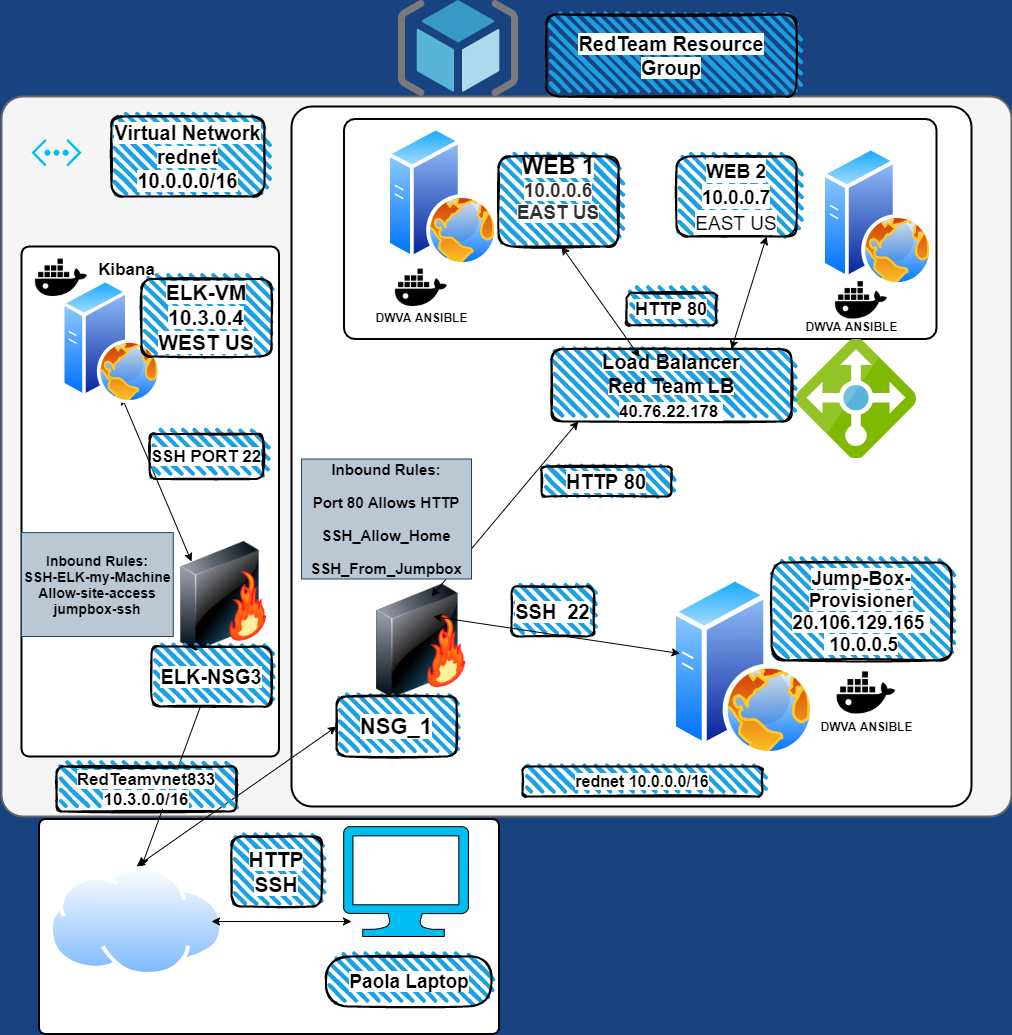

The diagram above was exported from draw.io. Its source (the exported page's mxGraphModel, read from the mxfile embedded in the PNG):
<mxGraphModel dx="1038" dy="579" grid="1" gridSize="10" guides="1" tooltips="1" connect="1" arrows="1" fold="1" page="1" pageScale="1.5" pageWidth="1169" pageHeight="826" background="#184380" math="0" shadow="0">
  <root>
    <mxCell id="0" style=";html=1;" />
    <mxCell id="1" style=";html=1;" parent="0" />
    <mxCell id="lKcnRqrZm3dKMfK3Zpar-51" value="" style="rounded=1;whiteSpace=wrap;html=1;shadow=0;strokeWidth=2;fontSize=12;align=center;strokeColor=#666666;arcSize=3;fillColor=#f5f5f5;fontColor=#333333;" parent="1" vertex="1">
      <mxGeometry x="360" y="270" width="1010" height="720" as="geometry" />
    </mxCell>
    <mxCell id="lKcnRqrZm3dKMfK3Zpar-17" value="" style="rounded=1;whiteSpace=wrap;html=1;shadow=0;strokeWidth=2;fontSize=12;align=center;arcSize=3;" parent="1" vertex="1">
      <mxGeometry x="650" y="280" width="680" height="700" as="geometry" />
    </mxCell>
    <mxCell id="23046e2b9bb16c14-116" value="" style="whiteSpace=wrap;html=1;rounded=1;shadow=0;strokeWidth=2;fontSize=20;align=center;arcSize=5;verticalAlign=top;spacingTop=4;rotation=-90;" parent="1" vertex="1">
      <mxGeometry x="888.75" y="106.25" width="220" height="592.5" as="geometry" />
    </mxCell>
    <mxCell id="23046e2b9bb16c14-27" value="" style="rounded=1;whiteSpace=wrap;html=1;shadow=0;strokeWidth=2;fontSize=12;align=center;arcSize=3;rotation=90;" parent="1" vertex="1">
      <mxGeometry x="520" y="870" width="215" height="460" as="geometry" />
    </mxCell>
    <mxCell id="lKcnRqrZm3dKMfK3Zpar-1" value="" style="aspect=fixed;perimeter=ellipsePerimeter;html=1;align=center;shadow=0;dashed=0;spacingTop=3;image;image=img/lib/active_directory/internet_cloud.svg;fillColor=#D3FFBC;" parent="1" vertex="1">
      <mxGeometry x="407.7" y="1040" width="174.6" height="110" as="geometry" />
    </mxCell>
    <mxCell id="lKcnRqrZm3dKMfK3Zpar-3" value="" style="verticalLabelPosition=bottom;html=1;verticalAlign=top;align=center;strokeColor=#000000;fillColor=#00BEF2;shape=mxgraph.azure.computer;pointerEvents=1;" parent="1" vertex="1">
      <mxGeometry x="702" y="1000" width="125" height="110" as="geometry" />
    </mxCell>
    <mxCell id="lKcnRqrZm3dKMfK3Zpar-4" value="" style="image;html=1;image=img/lib/clip_art/networking/Firewall-page1_128x128.png;fillColor=#D3FFBC;" parent="1" vertex="1">
      <mxGeometry x="735" y="749.5" width="90" height="130.5" as="geometry" />
    </mxCell>
    <mxCell id="lKcnRqrZm3dKMfK3Zpar-5" value="" style="sketch=0;aspect=fixed;html=1;points=[];align=center;image;fontSize=12;image=img/lib/mscae/Load_Balancer_feature.svg;fillColor=#D3FFBC;" parent="1" vertex="1">
      <mxGeometry x="1155" y="512.5" width="120" height="120" as="geometry" />
    </mxCell>
    <mxCell id="lKcnRqrZm3dKMfK3Zpar-7" value="" style="aspect=fixed;perimeter=ellipsePerimeter;html=1;align=center;shadow=0;dashed=0;spacingTop=3;image;image=img/lib/active_directory/web_server.svg;fillColor=#D3FFBC;" parent="1" vertex="1">
      <mxGeometry x="745" y="300" width="112" height="140" as="geometry" />
    </mxCell>
    <mxCell id="lKcnRqrZm3dKMfK3Zpar-8" value="" style="aspect=fixed;perimeter=ellipsePerimeter;html=1;align=center;shadow=0;dashed=0;spacingTop=3;image;image=img/lib/active_directory/web_server.svg;fillColor=#D3FFBC;" parent="1" vertex="1">
      <mxGeometry x="1180" y="320" width="112" height="140" as="geometry" />
    </mxCell>
    <mxCell id="lKcnRqrZm3dKMfK3Zpar-9" value="" style="aspect=fixed;perimeter=ellipsePerimeter;html=1;align=center;shadow=0;dashed=0;spacingTop=3;image;image=img/lib/active_directory/web_server.svg;fillColor=#D3FFBC;" parent="1" vertex="1">
      <mxGeometry x="1030" y="750" width="144" height="180" as="geometry" />
    </mxCell>
    <mxCell id="lKcnRqrZm3dKMfK3Zpar-10" value="&lt;b style=&quot;font-size: 19px ; background-color: rgb(255 , 255 , 255)&quot;&gt;&lt;font color=&quot;#000000&quot; style=&quot;font-size: 19px&quot;&gt;Paola Laptop&lt;/font&gt;&lt;/b&gt;&lt;span style=&quot;background-color: rgb(255 , 255 , 255)&quot;&gt;&lt;font color=&quot;#000000&quot;&gt;&lt;br&gt;&lt;/font&gt;&lt;/span&gt;" style="rounded=1;whiteSpace=wrap;html=1;strokeWidth=2;fillWeight=4;hachureGap=8;hachureAngle=45;fillColor=#1ba1e2;sketch=1;arcSize=50;fontSize=17;fontColor=#FFFF66;" parent="1" vertex="1">
      <mxGeometry x="684.5" y="1130" width="165.5" height="50" as="geometry" />
    </mxCell>
    <mxCell id="lKcnRqrZm3dKMfK3Zpar-11" value="&lt;font color=&quot;#000000&quot;&gt;&lt;b style=&quot;font-size: 22px&quot;&gt;&lt;span style=&quot;background-color: rgb(255 , 255 , 255)&quot;&gt;NSG_1&lt;/span&gt;&lt;br&gt;&lt;/b&gt;&lt;/font&gt;" style="rounded=1;whiteSpace=wrap;html=1;strokeWidth=2;fillWeight=4;hachureGap=8;hachureAngle=45;fillColor=#1ba1e2;sketch=1;fontSize=17;fontColor=#FFFF66;" parent="1" vertex="1">
      <mxGeometry x="695" y="870" width="120" height="60" as="geometry" />
    </mxCell>
    <mxCell id="lKcnRqrZm3dKMfK3Zpar-12" value="" style="verticalLabelPosition=bottom;html=1;verticalAlign=top;align=center;strokeColor=none;fillColor=#00BEF2;shape=mxgraph.azure.virtual_network;pointerEvents=1;fontSize=17;fontColor=#FFFF66;" parent="1" vertex="1">
      <mxGeometry x="390" y="312.5" width="50" height="27.500000000000004" as="geometry" />
    </mxCell>
    <mxCell id="lKcnRqrZm3dKMfK3Zpar-13" value="&lt;span style=&quot;background-color: rgb(255 , 255 , 255)&quot;&gt;&lt;font color=&quot;#000000&quot; size=&quot;1&quot;&gt;&lt;b style=&quot;font-size: 23px&quot;&gt;WEB 1&lt;br&gt;&lt;/b&gt;&lt;/font&gt;&lt;span style=&quot;color: rgb(50 , 49 , 48)&quot;&gt;&lt;b&gt;&lt;font style=&quot;font-size: 19px&quot;&gt;10.0.0.6&lt;br&gt;EAST US&lt;br&gt;&lt;/font&gt;&lt;/b&gt;&lt;/span&gt;&lt;/span&gt;&lt;font color=&quot;#000000&quot; size=&quot;1&quot;&gt;&lt;b style=&quot;font-size: 23px&quot;&gt;&lt;br&gt;&lt;/b&gt;&lt;/font&gt;" style="rounded=1;whiteSpace=wrap;html=1;strokeWidth=2;fillWeight=4;hachureGap=8;hachureAngle=45;fillColor=#1ba1e2;sketch=1;fontSize=17;fontColor=#FFFF66;" parent="1" vertex="1">
      <mxGeometry x="857" y="330" width="120" height="90" as="geometry" />
    </mxCell>
    <mxCell id="lKcnRqrZm3dKMfK3Zpar-14" value="&lt;span style=&quot;background-color: rgb(255 , 255 , 255) ; font-size: 22px&quot;&gt;&lt;font color=&quot;#000000&quot; style=&quot;font-size: 22px&quot;&gt;&lt;span style=&quot;font-size: 19px&quot;&gt;&lt;b&gt;WEB 2&lt;/b&gt;&lt;br&gt;&lt;b&gt;10.0.0.7&lt;/b&gt;&lt;br&gt;EAST US&lt;br&gt;&lt;/span&gt;&lt;/font&gt;&lt;/span&gt;" style="rounded=1;whiteSpace=wrap;html=1;strokeWidth=2;fillWeight=4;hachureGap=8;hachureAngle=45;fillColor=#1ba1e2;sketch=1;fontSize=17;fontColor=#FFFF66;" parent="1" vertex="1">
      <mxGeometry x="1035" y="330" width="120" height="80" as="geometry" />
    </mxCell>
    <mxCell id="lKcnRqrZm3dKMfK3Zpar-15" value="&lt;b style=&quot;font-size: 19px&quot;&gt;&lt;font color=&quot;#000000&quot; style=&quot;background-color: rgb(255 , 255 , 255)&quot;&gt;Jump-Box-Provisioner&lt;br&gt;20.106.129.165&amp;nbsp; &amp;nbsp;10.0.0.5&lt;/font&gt;&lt;/b&gt;" style="rounded=1;whiteSpace=wrap;html=1;strokeWidth=2;fillWeight=4;hachureGap=8;hachureAngle=45;fillColor=#1ba1e2;sketch=1;fontSize=17;fontColor=#FFFF66;" parent="1" vertex="1">
      <mxGeometry x="1130" y="736.1" width="180" height="97.8" as="geometry" />
    </mxCell>
    <mxCell id="lKcnRqrZm3dKMfK3Zpar-19" value="" style="sketch=0;aspect=fixed;html=1;points=[];align=center;image;fontSize=12;image=img/lib/mscae/ResourceGroup.svg;fontColor=#FFFF66;fillColor=#D3FFBC;" parent="1" vertex="1">
      <mxGeometry x="757" y="174" width="120" height="96" as="geometry" />
    </mxCell>
    <mxCell id="lKcnRqrZm3dKMfK3Zpar-20" value="&lt;font color=&quot;#000000&quot; size=&quot;1&quot;&gt;&lt;b style=&quot;font-size: 20px ; background-color: rgb(255 , 255 , 255)&quot;&gt;RedTeam Resource Group&lt;/b&gt;&lt;/font&gt;" style="rounded=1;whiteSpace=wrap;html=1;strokeWidth=2;fillWeight=4;hachureGap=8;hachureAngle=45;fillColor=#1ba1e2;sketch=1;fontSize=17;fontColor=#FFFF66;" parent="1" vertex="1">
      <mxGeometry x="905" y="188" width="250" height="82" as="geometry" />
    </mxCell>
    <mxCell id="lKcnRqrZm3dKMfK3Zpar-22" value="&lt;font color=&quot;#000000&quot; style=&quot;background-color: rgb(255 , 255 , 255)&quot; size=&quot;1&quot;&gt;&lt;b style=&quot;font-size: 20px&quot;&gt;Load Balancer&lt;br&gt;Red Team LB&lt;br&gt;&lt;/b&gt;&lt;/font&gt;&lt;span style=&quot;color: rgb(0 , 0 , 0) ; font-family: &amp;#34;az_ea_font&amp;#34; , &amp;#34;segoe ui&amp;#34; , &amp;#34;az_font&amp;#34; , , , &amp;#34;blinkmacsystemfont&amp;#34; , &amp;#34;roboto&amp;#34; , &amp;#34;oxygen&amp;#34; , &amp;#34;ubuntu&amp;#34; , &amp;#34;cantarell&amp;#34; , &amp;#34;open sans&amp;#34; , &amp;#34;helvetica neue&amp;#34; , sans-serif ; background-color: rgb(255 , 255 , 255)&quot;&gt;&lt;b&gt;&lt;font style=&quot;font-size: 17px&quot;&gt;40.76.22.178&amp;nbsp;&lt;/font&gt;&lt;/b&gt;&lt;/span&gt;&lt;font color=&quot;#000000&quot; style=&quot;background-color: rgb(255 , 255 , 255)&quot; size=&quot;1&quot;&gt;&lt;b style=&quot;font-size: 20px&quot;&gt;&lt;br&gt;&lt;/b&gt;&lt;/font&gt;" style="rounded=1;whiteSpace=wrap;html=1;strokeWidth=2;fillWeight=4;hachureGap=8;hachureAngle=45;fillColor=#1ba1e2;sketch=1;fontSize=17;fontColor=#FFFF66;" parent="1" vertex="1">
      <mxGeometry x="910" y="522.5" width="240" height="72.5" as="geometry" />
    </mxCell>
    <mxCell id="lKcnRqrZm3dKMfK3Zpar-23" value="&lt;b style=&quot;font-size: 20px&quot;&gt;&lt;font color=&quot;#000000&quot; style=&quot;background-color: rgb(255 , 255 , 255) ; font-size: 20px&quot;&gt;Virtual Network&lt;br&gt;rednet&lt;br&gt;&lt;/font&gt;&lt;span style=&quot;color: rgb(0 , 0 , 0) ; background-color: rgb(255 , 255 , 255)&quot;&gt;10.0.0.0/16&lt;/span&gt;&lt;/b&gt;&lt;font color=&quot;#000000&quot; style=&quot;background-color: rgb(255 , 255 , 255) ; font-size: 20px&quot;&gt;&lt;b&gt;&lt;br&gt;&lt;/b&gt;&lt;/font&gt;" style="rounded=1;whiteSpace=wrap;html=1;strokeWidth=2;fillWeight=4;hachureGap=8;hachureAngle=45;fillColor=#1ba1e2;sketch=1;fontSize=17;fontColor=#FFFF66;" parent="1" vertex="1">
      <mxGeometry x="470" y="290" width="153" height="80" as="geometry" />
    </mxCell>
    <mxCell id="lKcnRqrZm3dKMfK3Zpar-27" value="&lt;span style=&quot;font-size: 20px ; background-color: rgb(255 , 255 , 255)&quot;&gt;&lt;font color=&quot;#000000&quot; style=&quot;font-size: 21px&quot;&gt;&lt;b&gt;HTTP&lt;br&gt;SSH&lt;/b&gt;&lt;/font&gt;&lt;/span&gt;" style="rounded=1;whiteSpace=wrap;html=1;strokeWidth=2;fillWeight=4;hachureGap=8;hachureAngle=45;fillColor=#1ba1e2;sketch=1;fontSize=17;fontColor=#FFFF66;" parent="1" vertex="1">
      <mxGeometry x="590" y="1010" width="90" height="70" as="geometry" />
    </mxCell>
    <mxCell id="lKcnRqrZm3dKMfK3Zpar-45" value="" style="shape=flexArrow;endArrow=classic;startArrow=classic;html=1;fontSize=17;fontColor=#FFFF66;width=8.333333333333334;endSize=8.633333333333333;" parent="1" edge="1">
      <mxGeometry width="100" height="100" relative="1" as="geometry">
        <mxPoint x="1100" y="570" as="sourcePoint" />
        <mxPoint x="1100" y="570" as="targetPoint" />
        <Array as="points">
          <mxPoint x="1100" y="570" />
        </Array>
      </mxGeometry>
    </mxCell>
    <mxCell id="lKcnRqrZm3dKMfK3Zpar-49" value="&lt;font color=&quot;#000000&quot; style=&quot;background-color: rgb(255 , 255 , 255) ; font-size: 20px&quot;&gt;&lt;b&gt;HTTP 80&lt;/b&gt;&lt;/font&gt;" style="rounded=1;whiteSpace=wrap;html=1;strokeWidth=2;fillWeight=4;hachureGap=8;hachureAngle=45;fillColor=#1ba1e2;sketch=1;fontSize=17;fontColor=#FFFF66;" parent="1" vertex="1">
      <mxGeometry x="900" y="640" width="130" height="30" as="geometry" />
    </mxCell>
    <mxCell id="lKcnRqrZm3dKMfK3Zpar-50" value="&lt;b&gt;&lt;font style=&quot;font-size: 20px ; background-color: rgb(255 , 255 , 255)&quot; color=&quot;#000000&quot;&gt;SSH&amp;nbsp; 22&lt;/font&gt;&lt;/b&gt;" style="rounded=1;whiteSpace=wrap;html=1;strokeWidth=2;fillWeight=4;hachureGap=8;hachureAngle=45;fillColor=#1ba1e2;sketch=1;fontSize=17;fontColor=#FFFF66;" parent="1" vertex="1">
      <mxGeometry x="870" y="760" width="82.5" height="50" as="geometry" />
    </mxCell>
    <mxCell id="0aXmrkiiOeHjEiUdZc8M-1" value="" style="endArrow=classic;startArrow=classic;html=1;" parent="1" edge="1">
      <mxGeometry width="50" height="50" relative="1" as="geometry">
        <mxPoint x="710" y="1095" as="sourcePoint" />
        <mxPoint x="570" y="1095" as="targetPoint" />
      </mxGeometry>
    </mxCell>
    <mxCell id="0aXmrkiiOeHjEiUdZc8M-3" value="" style="endArrow=classic;startArrow=classic;html=1;entryX=0.5;entryY=0;entryDx=0;entryDy=0;exitX=0;exitY=0.5;exitDx=0;exitDy=0;" parent="1" source="lKcnRqrZm3dKMfK3Zpar-11" target="lKcnRqrZm3dKMfK3Zpar-1" edge="1">
      <mxGeometry width="50" height="50" relative="1" as="geometry">
        <mxPoint x="700" y="580" as="sourcePoint" />
        <mxPoint x="750" y="530" as="targetPoint" />
      </mxGeometry>
    </mxCell>
    <mxCell id="0aXmrkiiOeHjEiUdZc8M-4" value="" style="rounded=1;whiteSpace=wrap;html=1;shadow=0;strokeWidth=2;fontSize=12;align=center;arcSize=3;" parent="1" vertex="1">
      <mxGeometry x="380" y="420" width="257.5" height="510" as="geometry" />
    </mxCell>
    <mxCell id="0aXmrkiiOeHjEiUdZc8M-5" value="" style="image;html=1;image=img/lib/clip_art/networking/Firewall-page1_128x128.png;strokeColor=#000000;" parent="1" vertex="1">
      <mxGeometry x="527.5" y="715" width="110" height="110" as="geometry" />
    </mxCell>
    <mxCell id="0aXmrkiiOeHjEiUdZc8M-8" value="" style="endArrow=classic;startArrow=classic;html=1;" parent="1" edge="1">
      <mxGeometry width="50" height="50" relative="1" as="geometry">
        <mxPoint x="550" y="735" as="sourcePoint" />
        <mxPoint x="480" y="570" as="targetPoint" />
        <Array as="points" />
      </mxGeometry>
    </mxCell>
    <mxCell id="0aXmrkiiOeHjEiUdZc8M-10" value="&lt;b&gt;&lt;font style=&quot;font-size: 17px ; background-color: rgb(255 , 255 , 255)&quot;&gt;SSH PORT 22&lt;/font&gt;&lt;/b&gt;" style="rounded=1;whiteSpace=wrap;html=1;strokeWidth=2;fillWeight=4;hachureGap=8;hachureAngle=45;fillColor=#1ba1e2;sketch=1;" parent="1" vertex="1">
      <mxGeometry x="508.25" y="607.5" width="113.5" height="45" as="geometry" />
    </mxCell>
    <mxCell id="0aXmrkiiOeHjEiUdZc8M-11" value="" style="aspect=fixed;perimeter=ellipsePerimeter;html=1;align=center;shadow=0;dashed=0;spacingTop=3;image;image=img/lib/active_directory/web_server.svg;strokeColor=#000000;" parent="1" vertex="1">
      <mxGeometry x="420" y="452.5" width="100" height="125" as="geometry" />
    </mxCell>
    <mxCell id="0aXmrkiiOeHjEiUdZc8M-13" value="&lt;b style=&quot;font-size: 21px ; background-color: rgb(255 , 255 , 255)&quot;&gt;ELK-VM&lt;br&gt;10.3.0.4&lt;br&gt;WEST US&lt;br&gt;&lt;/b&gt;" style="rounded=1;whiteSpace=wrap;html=1;strokeWidth=2;fillWeight=4;hachureGap=8;hachureAngle=45;fillColor=#1ba1e2;sketch=1;" parent="1" vertex="1">
      <mxGeometry x="500" y="452.5" width="130" height="77.5" as="geometry" />
    </mxCell>
    <mxCell id="0aXmrkiiOeHjEiUdZc8M-15" value="" style="endArrow=classic;startArrow=classic;html=1;entryX=0.046;entryY=0.428;entryDx=0;entryDy=0;entryPerimeter=0;" parent="1" edge="1">
      <mxGeometry width="50" height="50" relative="1" as="geometry">
        <mxPoint x="792" y="790" as="sourcePoint" />
        <mxPoint x="1038.6239999999998" y="827.04" as="targetPoint" />
      </mxGeometry>
    </mxCell>
    <mxCell id="0aXmrkiiOeHjEiUdZc8M-16" value="" style="endArrow=classic;startArrow=classic;html=1;entryX=0.112;entryY=0.997;entryDx=0;entryDy=0;entryPerimeter=0;" parent="1" target="lKcnRqrZm3dKMfK3Zpar-22" edge="1">
      <mxGeometry width="50" height="50" relative="1" as="geometry">
        <mxPoint x="790" y="770" as="sourcePoint" />
        <mxPoint x="750" y="640" as="targetPoint" />
      </mxGeometry>
    </mxCell>
    <mxCell id="0aXmrkiiOeHjEiUdZc8M-18" value="" style="endArrow=classic;startArrow=classic;html=1;exitX=0.367;exitY=0.108;exitDx=0;exitDy=0;exitPerimeter=0;" parent="1" source="lKcnRqrZm3dKMfK3Zpar-22" edge="1">
      <mxGeometry width="50" height="50" relative="1" as="geometry">
        <mxPoint x="910" y="530" as="sourcePoint" />
        <mxPoint x="920" y="420" as="targetPoint" />
      </mxGeometry>
    </mxCell>
    <mxCell id="0aXmrkiiOeHjEiUdZc8M-7" value="&lt;b&gt;&lt;font style=&quot;font-size: 20px ; background-color: rgb(255 , 255 , 255)&quot;&gt;ELK-NSG3&lt;/font&gt;&lt;/b&gt;" style="rounded=1;whiteSpace=wrap;html=1;strokeWidth=2;fillWeight=4;hachureGap=8;hachureAngle=45;fillColor=#1ba1e2;sketch=1;" parent="1" vertex="1">
      <mxGeometry x="510" y="820" width="120" height="60" as="geometry" />
    </mxCell>
    <mxCell id="0aXmrkiiOeHjEiUdZc8M-20" value="" style="endArrow=none;startArrow=classic;html=1;" parent="1" target="0aXmrkiiOeHjEiUdZc8M-7" edge="1">
      <mxGeometry width="50" height="50" relative="1" as="geometry">
        <mxPoint x="500" y="1040" as="sourcePoint" />
        <mxPoint x="510" y="800" as="targetPoint" />
      </mxGeometry>
    </mxCell>
    <mxCell id="0aXmrkiiOeHjEiUdZc8M-21" value="&lt;b&gt;&lt;font style=&quot;font-size: 16px ; background-color: rgb(255 , 255 , 255)&quot;&gt;rednet 10.0.0.0/16&lt;/font&gt;&lt;/b&gt;" style="rounded=1;whiteSpace=wrap;html=1;strokeWidth=2;fillWeight=4;hachureGap=8;hachureAngle=45;fillColor=#1ba1e2;sketch=1;" parent="1" vertex="1">
      <mxGeometry x="881" y="940" width="240" height="30" as="geometry" />
    </mxCell>
    <mxCell id="0aXmrkiiOeHjEiUdZc8M-22" value="&lt;b&gt;&lt;font style=&quot;font-size: 17px ; background-color: rgb(255 , 255 , 255)&quot;&gt;RedTeamvnet833 10.3.0.0/16&lt;/font&gt;&lt;/b&gt;" style="rounded=1;whiteSpace=wrap;html=1;strokeWidth=2;fillWeight=4;hachureGap=8;hachureAngle=45;fillColor=#1ba1e2;sketch=1;" parent="1" vertex="1">
      <mxGeometry x="415" y="940" width="180" height="45" as="geometry" />
    </mxCell>
    <mxCell id="0aXmrkiiOeHjEiUdZc8M-25" value="&lt;b&gt;&lt;font style=&quot;font-size: 18px ; background-color: rgb(255 , 255 , 255)&quot;&gt;HTTP 80&lt;/font&gt;&lt;/b&gt;" style="rounded=1;whiteSpace=wrap;html=1;strokeWidth=2;fillWeight=4;hachureGap=8;hachureAngle=45;fillColor=#1ba1e2;sketch=1;" parent="1" vertex="1">
      <mxGeometry x="985" y="466.25" width="90" height="32.5" as="geometry" />
    </mxCell>
    <mxCell id="0aXmrkiiOeHjEiUdZc8M-27" value="" style="endArrow=classic;startArrow=classic;html=1;entryX=0.75;entryY=1;entryDx=0;entryDy=0;exitX=0.75;exitY=0;exitDx=0;exitDy=0;" parent="1" source="lKcnRqrZm3dKMfK3Zpar-22" target="lKcnRqrZm3dKMfK3Zpar-14" edge="1">
      <mxGeometry width="50" height="50" relative="1" as="geometry">
        <mxPoint x="690" y="750" as="sourcePoint" />
        <mxPoint x="740" y="700" as="targetPoint" />
      </mxGeometry>
    </mxCell>
    <mxCell id="0aXmrkiiOeHjEiUdZc8M-31" value="" style="edgeStyle=none;rounded=0;orthogonalLoop=1;jettySize=auto;html=1;" parent="1" source="0aXmrkiiOeHjEiUdZc8M-29" target="0aXmrkiiOeHjEiUdZc8M-30" edge="1">
      <mxGeometry relative="1" as="geometry" />
    </mxCell>
    <mxCell id="0aXmrkiiOeHjEiUdZc8M-29" value="Text" style="text;html=1;resizable=0;autosize=1;align=center;verticalAlign=middle;points=[];fillColor=none;strokeColor=none;rounded=0;" parent="1" vertex="1">
      <mxGeometry x="702" y="650" width="40" height="20" as="geometry" />
    </mxCell>
    <mxCell id="0aXmrkiiOeHjEiUdZc8M-30" value="&lt;p style=&quot;font-size: 15px&quot;&gt;&lt;b&gt;Inbound Rules:&lt;/b&gt;&lt;/p&gt;&lt;p style=&quot;font-size: 15px&quot;&gt;&lt;b&gt;Port 80 Allows HTTP&lt;/b&gt;&lt;/p&gt;&lt;p style=&quot;font-size: 15px&quot;&gt;&lt;b&gt;SSH_Allow_Home&lt;/b&gt;&lt;/p&gt;&lt;p style=&quot;font-size: 15px&quot;&gt;&lt;b&gt;SSH_From_Jumpbox&lt;/b&gt;&lt;/p&gt;" style="whiteSpace=wrap;html=1;strokeColor=#23445d;fillColor=#bac8d3;" parent="1" vertex="1">
      <mxGeometry x="660" y="632.5" width="170" height="120" as="geometry" />
    </mxCell>
    <mxCell id="0aXmrkiiOeHjEiUdZc8M-35" value="&lt;font style=&quot;font-size: 14px&quot;&gt;&lt;b&gt;Inbound Rules:&lt;br&gt;SSH-ELK-my-Machine&lt;br&gt;Allow-site-access&lt;br&gt;jumpbox-ssh&lt;/b&gt;&lt;br&gt;&lt;/font&gt;" style="whiteSpace=wrap;html=1;strokeColor=#23445d;fillColor=#bac8d3;" parent="1" vertex="1">
      <mxGeometry x="380" y="706.1" width="151.75" height="103.9" as="geometry" />
    </mxCell>
    <mxCell id="0aXmrkiiOeHjEiUdZc8M-37" value="" style="shape=image;html=1;verticalAlign=top;verticalLabelPosition=bottom;labelBackgroundColor=#ffffff;imageAspect=0;aspect=fixed;image=https://cdn4.iconfinder.com/data/icons/vector-brand-logos/40/Docker-128.png;strokeColor=#000000;" parent="1" vertex="1">
      <mxGeometry x="1180" y="820" width="90" height="90" as="geometry" />
    </mxCell>
    <mxCell id="0aXmrkiiOeHjEiUdZc8M-38" value="" style="shape=image;html=1;verticalAlign=top;verticalLabelPosition=bottom;labelBackgroundColor=#ffffff;imageAspect=0;aspect=fixed;image=https://cdn4.iconfinder.com/data/icons/vector-brand-logos/40/Docker-128.png;strokeColor=#000000;" parent="1" vertex="1">
      <mxGeometry x="740" y="420" width="80" height="80" as="geometry" />
    </mxCell>
    <mxCell id="0aXmrkiiOeHjEiUdZc8M-39" value="" style="shape=image;html=1;verticalAlign=top;verticalLabelPosition=bottom;labelBackgroundColor=#ffffff;imageAspect=0;aspect=fixed;image=https://cdn4.iconfinder.com/data/icons/vector-brand-logos/40/Docker-128.png;strokeColor=#000000;" parent="1" vertex="1">
      <mxGeometry x="1180" y="432.5" width="80" height="80" as="geometry" />
    </mxCell>
    <mxCell id="0aXmrkiiOeHjEiUdZc8M-40" value="" style="shape=image;html=1;verticalAlign=top;verticalLabelPosition=bottom;labelBackgroundColor=#ffffff;imageAspect=0;aspect=fixed;image=https://cdn4.iconfinder.com/data/icons/vector-brand-logos/40/Docker-128.png;strokeColor=#000000;" parent="1" vertex="1">
      <mxGeometry x="380" y="410" width="80" height="80" as="geometry" />
    </mxCell>
    <mxCell id="0aXmrkiiOeHjEiUdZc8M-41" value="&lt;b&gt;&lt;font style=&quot;font-size: 17px&quot;&gt;Kibana&lt;/font&gt;&lt;/b&gt;" style="text;html=1;resizable=0;autosize=1;align=center;verticalAlign=middle;points=[];fillColor=none;strokeColor=none;rounded=0;" parent="1" vertex="1">
      <mxGeometry x="450" y="432.5" width="70" height="20" as="geometry" />
    </mxCell>
    <mxCell id="0aXmrkiiOeHjEiUdZc8M-42" value="&lt;b&gt;DWVA ANSIBLE&lt;/b&gt;" style="text;html=1;resizable=0;autosize=1;align=center;verticalAlign=middle;points=[];fillColor=none;strokeColor=none;rounded=0;" parent="1" vertex="1">
      <mxGeometry x="725" y="481.25" width="110" height="20" as="geometry" />
    </mxCell>
    <mxCell id="0aXmrkiiOeHjEiUdZc8M-43" value="&lt;b&gt;DWVA ANSIBLE&lt;/b&gt;" style="text;html=1;resizable=0;autosize=1;align=center;verticalAlign=middle;points=[];fillColor=none;strokeColor=none;rounded=0;" parent="1" vertex="1">
      <mxGeometry x="1155" y="490" width="110" height="20" as="geometry" />
    </mxCell>
    <mxCell id="0aXmrkiiOeHjEiUdZc8M-44" value="&lt;b&gt;DWVA ANSIBLE&lt;/b&gt;" style="text;html=1;resizable=0;autosize=1;align=center;verticalAlign=middle;points=[];fillColor=none;strokeColor=none;rounded=0;" parent="1" vertex="1">
      <mxGeometry x="1170" y="890" width="110" height="20" as="geometry" />
    </mxCell>
  </root>
</mxGraphModel>